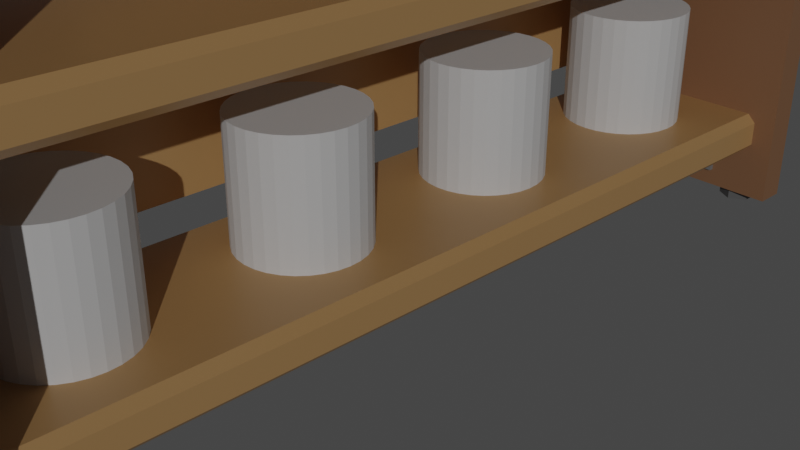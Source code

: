 # Source: shelf.blend  (saved by Blender 2.92.15; exported with 4.5.12 LTS)
import bpy
from mathutils import Matrix  # noqa: F401  (used for matrix-valued properties, if any)

bpy.ops.wm.read_factory_settings(use_empty=True)
scene = bpy.context.scene
scene.name = 'Scene'

# ---- collections
col_collection = bpy.data.collections.new('Collection'); scene.collection.children.link(col_collection)

# ---- materials (node trees are filled in below, after node groups)
mat_wood_shelfs = bpy.data.materials.new('wood_shelfs')
mat_wood_shelfs.alpha_threshold = 0.0
mat_wood_shelfs.use_transparent_shadow = False
mat_wood_shelfs.line_color = (0.0, 0.0, 0.0, 1.0)
mat_metal = bpy.data.materials.new('metal')
mat_metal.use_transparent_shadow = False
mat_screws = bpy.data.materials.new('screws')
mat_screws.use_transparent_shadow = False
mat_wood_sides = bpy.data.materials.new('wood_sides')
mat_wood_sides.use_transparent_shadow = False

# ---- material node trees
mat_wood_shelfs.use_nodes = True; mat_wood_shelfs.node_tree.nodes.clear()
_N = mat_wood_shelfs.node_tree.nodes; _L = mat_wood_shelfs.node_tree.links
n0 = _N.new('ShaderNodeOutputMaterial'); n0.name = 'Material Output'; n0.location = (300, 300)
n1 = _N.new('ShaderNodeBsdfPrincipled'); n1.name = 'Principled BSDF'; n1.location = (10, 300)
n1.distribution = 'GGX'
n1.subsurface_method = 'BURLEY'
n1.inputs[0].default_value = (0.587, 0.3373, 0.139, 1.0)
n1.inputs[2].default_value = 0.4
n1.inputs[3].default_value = 1.45
n1.inputs[27].default_value = (0.0, 0.0, 0.0, 1.0)
n1.inputs[28].default_value = 1.0
_L.new(n1.outputs[0], n0.inputs[0])
n0.is_active_output = True
mat_metal.use_nodes = True; mat_metal.node_tree.nodes.clear()
_N = mat_metal.node_tree.nodes; _L = mat_metal.node_tree.links
n0 = _N.new('ShaderNodeBsdfPrincipled'); n0.name = 'Principled BSDF'; n0.location = (10, 300)
n0.distribution = 'GGX'
n0.subsurface_method = 'BURLEY'
n0.inputs[0].default_value = (0.2429, 0.2429, 0.2429, 1.0)
n0.inputs[3].default_value = 1.45
n0.inputs[27].default_value = (0.0, 0.0, 0.0, 1.0)
n0.inputs[28].default_value = 1.0
n1 = _N.new('ShaderNodeOutputMaterial'); n1.name = 'Material Output'; n1.location = (300, 300)
_L.new(n0.outputs[0], n1.inputs[0])
n1.is_active_output = True
mat_screws.use_nodes = True; mat_screws.node_tree.nodes.clear()
_N = mat_screws.node_tree.nodes; _L = mat_screws.node_tree.links
n0 = _N.new('ShaderNodeBsdfPrincipled'); n0.name = 'Principled BSDF'; n0.location = (10, 300)
n0.distribution = 'GGX'
n0.subsurface_method = 'BURLEY'
n0.inputs[0].default_value = (0.1376, 0.1376, 0.1376, 1.0)
n0.inputs[3].default_value = 1.45
n0.inputs[27].default_value = (0.0, 0.0, 0.0, 1.0)
n0.inputs[28].default_value = 1.0
n1 = _N.new('ShaderNodeOutputMaterial'); n1.name = 'Material Output'; n1.location = (300, 300)
_L.new(n0.outputs[0], n1.inputs[0])
n1.is_active_output = True
mat_wood_sides.use_nodes = True; mat_wood_sides.node_tree.nodes.clear()
_N = mat_wood_sides.node_tree.nodes; _L = mat_wood_sides.node_tree.links
n0 = _N.new('ShaderNodeBsdfPrincipled'); n0.name = 'Principled BSDF'; n0.location = (10, 300)
n0.distribution = 'GGX'
n0.subsurface_method = 'BURLEY'
n0.inputs[0].default_value = (0.3224, 0.1641, 0.08496, 1.0)
n0.inputs[3].default_value = 1.45
n0.inputs[27].default_value = (0.0, 0.0, 0.0, 1.0)
n0.inputs[28].default_value = 1.0
n1 = _N.new('ShaderNodeOutputMaterial'); n1.name = 'Material Output'; n1.location = (300, 300)
_L.new(n0.outputs[0], n1.inputs[0])
n1.is_active_output = True

# ---- world
world_world = bpy.data.worlds.new('World'); scene.world = world_world
world_world.use_nodes = True; world_world.node_tree.nodes.clear()
_N = world_world.node_tree.nodes; _L = world_world.node_tree.links
n0 = _N.new('ShaderNodeOutputWorld'); n0.name = 'World Output'; n0.location = (300, 300)
n1 = _N.new('ShaderNodeBackground'); n1.name = 'Background'; n1.location = (10, 300)
n1.inputs[0].default_value = (0.05088, 0.05088, 0.05088, 1.0)
_L.new(n1.outputs[0], n0.inputs[0])
n0.is_active_output = True
world_world.color = (0.05088, 0.05088, 0.05088)
world_world.use_sun_shadow = False
world_world.sun_shadow_jitter_overblur = 0.0

# ---- cameras
cam_camera = bpy.data.cameras.new('Camera')
cam_camera.clip_end = 100.0
cam_camera.ortho_scale = 7.314

# ---- lights
light_sun = bpy.data.lights.new('Sun', 'SUN')
light_sun.transmission_factor = 0.0
light_sun.energy = 1.0
light_sun.shadow_soft_size = 0.125

# ---- meshes
me_cube = bpy.data.meshes.new('Cube')
me_cube.from_pydata([(1.0, 0.8177, 1.838), (1.0, 0.8177, -4.809), (-1.0, 0.8177, 1.838), (-1.0, 0.8177, -4.809), (1.099, 0.8177, 0.456), (1.099, 0.8177, -3.427), (-1.0, 0.8177, 0.456), (-1.0, 0.8177, -3.427), (0.5092, 0.9156, 1.369), (0.5092, 0.8523, 1.369), (0.6762, 0.9156, 0.0218), (0.6762, 0.8523, 0.0218), (0.6762, 0.9156, -2.672), (0.6762, 0.8523, -2.672), (0.5092, 0.9156, -4.018), (0.5092, 0.8523, -4.018), (0.3422, 0.9156, -2.672), (0.3422, 0.8523, -2.672), (0.3422, 0.9156, 0.0218), (0.3422, 0.8523, 0.0218), (-0.8763, 0.9156, 1.369), (-0.8763, 0.8523, 1.369), (-0.7093, 0.9156, 0.0218), (-0.7093, 0.8523, 0.0218), (-0.7093, 0.9156, -2.672), (-0.7093, 0.8523, -2.672), (-0.8763, 0.9156, -4.018), (-0.8763, 0.8523, -4.018), (-1.043, 0.9156, -2.672), (-1.043, 0.8523, -2.672), (-1.043, 0.9156, 0.0218), (-1.043, 0.8523, 0.0218), (-0.6172, 0.7141, -5.527), (-0.6172, 0.7141, -3.029), (-0.6172, 0.8159, -5.527), (-0.6172, 0.8159, -3.029), (0.6172, 0.7141, -5.527), (0.6172, 0.7141, -3.029), (0.6172, 0.8159, -5.527), (0.6172, 0.8159, -3.029), (-0.6172, 0.7965, -5.527), (-0.6172, 0.7965, -3.029), (0.6172, 0.7965, -5.527), (0.6172, 0.7965, -3.029), (0.6172, 0.8159, -10.16), (-0.6172, 0.8159, -10.16), (0.6172, 0.7965, -10.16), (-0.6172, 0.7965, -10.16), (-0.3384, 0.7814, -6.27), (-0.3384, 0.8216, -6.27), (0.3353, 0.8216, -6.257), (0.3353, 0.7814, -6.257), (0.467, 0.8216, -7.076), (0.467, 0.7814, -7.076), (0.452, 0.8216, -9.078), (0.452, 0.7814, -9.078), (0.311, 0.8216, -9.496), (0.311, 0.7814, -9.496), (0.2389, 0.8216, -7.753), (0.2389, 0.7814, -7.753), (-0.2455, 0.8216, -7.809), (-0.2455, 0.7814, -7.809), (-0.3217, 0.8216, -9.518), (-0.3217, 0.7814, -9.518), (-0.4616, 0.8216, -9.035), (-0.4616, 0.7814, -9.035), (-0.4719, 0.8216, -7.027), (-0.4719, 0.7814, -7.027), (-1.0, 0.0, -4.809), (1.0, 0.0, 1.838), (-1.0, 0.0, 1.838), (1.0, 0.0, -4.809), (1.099, 0.0, -3.427), (1.099, 0.0, 0.456), (-1.0, 0.0, -3.427), (-1.0, 0.0, 0.456)], [], [(75, 70, 2, 6), (6, 2, 0, 4), (3, 7, 5, 1), (7, 6, 4, 5), (68, 74, 7, 3), (74, 75, 6, 7), (8, 9, 11, 10), (10, 11, 13, 12), (12, 13, 15, 14), (14, 15, 17, 16), (11, 9, 19, 17, 15, 13), (16, 17, 19, 18), (18, 19, 9, 8), (8, 10, 12, 14, 16, 18), (20, 21, 23, 22), (22, 23, 25, 24), (24, 25, 27, 26), (26, 27, 29, 28), (23, 21, 31, 29, 27, 25), (28, 29, 31, 30), (30, 31, 21, 20), (20, 22, 24, 26, 28, 30), (40, 41, 35, 34), (34, 35, 39, 38), (42, 43, 37, 36), (36, 37, 33, 32), (40, 42, 36, 32), (43, 41, 33, 37), (39, 35, 41, 43), (42, 40, 47, 46), (38, 39, 43, 42), (32, 33, 41, 40), (45, 44, 46, 47), (34, 38, 44, 45), (38, 42, 46, 44), (40, 34, 45, 47), (61, 48, 67, 65, 63), (50, 51, 53, 52), (62, 63, 65, 64), (52, 53, 55, 54), (66, 67, 48, 49), (60, 61, 63, 62), (54, 55, 57, 56), (53, 51, 59, 57, 55), (49, 48, 61, 60), (56, 57, 59, 58), (49, 60, 62, 64, 66), (64, 65, 67, 66), (58, 59, 51, 50), (50, 52, 54, 56, 58), (5, 4, 73, 72), (1, 5, 72, 71), (4, 0, 69, 73), (3, 1, 71, 68), (0, 2, 70, 69)])
me_cube.polygons.foreach_set('material_index', [0, 0, 0, 0, 0, 0, 1, 1, 1, 1, 1, 1, 1, 1, 1, 1, 1, 1, 1, 1, 1, 1, 1, 1, 1, 1, 1, 1, 1, 1, 1, 1, 1, 1, 1, 1, 2, 2, 2, 2, 2, 2, 2, 2, 2, 2, 2, 2, 2, 2, 0, 0, 0, 0, 0])
_uv = me_cube.uv_layers.new(name='UVMap')
_uv.uv.foreach_set('vector', [0.5417, 0.125, 0.625, 0.125, 0.625, 0.25, 0.5417, 0.25, 0.5417, 0.25, 0.625, 0.25, 0.625, 0.5, 0.5417, 0.5, 0.375, 0.25, 0.4583, 0.25, 0.4583, 0.5, 0.375, 0.5, 0.4583, 0.25, 0.5417, 0.25, 0.5417, 0.5, 0.4583, 0.5, 0.375, 0.125, 0.4583, 0.125, 0.4583, 0.25, 0.375, 0.25, 0.4583, 0.125, 0.5417, 0.125, 0.5417, 0.25, 0.4583, 0.25, 1.0, 0.5, 1.0, 1.0, 0.8333, 1.0, 0.8333, 0.5, 0.8333, 0.5, 0.8333, 1.0, 0.6667, 1.0, 0.6667, 0.5, 0.6667, 0.5, 0.6667, 1.0, 0.5, 1.0, 0.5, 0.5, 0.5, 0.5, 0.5, 1.0, 0.3333, 1.0, 0.3333, 0.5, 0.4578, 0.37, 0.25, 0.49, 0.04215, 0.37, 0.04215, 0.13, 0.25, 0.01, 0.4578, 0.13, 0.3333, 0.5, 0.3333, 1.0, 0.1667, 1.0, 0.1667, 0.5, 0.1667, 0.5, 0.1667, 1.0, -8.941e-08, 1.0, -8.941e-08, 0.5, 0.75, 0.49, 0.9578, 0.37, 0.9578, 0.13, 0.75, 0.01, 0.5422, 0.13, 0.5422, 0.37, 1.0, 0.5, 1.0, 1.0, 0.8333, 1.0, 0.8333, 0.5, 0.8333, 0.5, 0.8333, 1.0, 0.6667, 1.0, 0.6667, 0.5, 0.6667, 0.5, 0.6667, 1.0, 0.5, 1.0, 0.5, 0.5, 0.5, 0.5, 0.5, 1.0, 0.3333, 1.0, 0.3333, 0.5, 0.4578, 0.37, 0.25, 0.49, 0.04215, 0.37, 0.04215, 0.13, 0.25, 0.01, 0.4578, 0.13, 0.3333, 0.5, 0.3333, 1.0, 0.1667, 1.0, 0.1667, 0.5, 0.1667, 0.5, 0.1667, 1.0, -8.941e-08, 1.0, -8.941e-08, 0.5, 0.75, 0.49, 0.9578, 0.37, 0.9578, 0.13, 0.75, 0.01, 0.5422, 0.13, 0.5422, 0.37, 0.375, 0.2023, 0.625, 0.2023, 0.625, 0.25, 0.375, 0.25, 0.375, 0.25, 0.625, 0.25, 0.625, 0.5, 0.375, 0.5, 0.375, 0.5477, 0.625, 0.5477, 0.625, 0.75, 0.375, 0.75, 0.375, 0.75, 0.625, 0.75, 0.625, 1.0, 0.375, 1.0, 0.125, 0.5477, 0.375, 0.5477, 0.375, 0.75, 0.125, 0.75, 0.625, 0.5477, 0.875, 0.5477, 0.875, 0.75, 0.625, 0.75, 0.625, 0.5, 0.875, 0.5, 0.875, 0.5477, 0.625, 0.5477, 0.375, 0.5477, 0.125, 0.5477, 0.125, 0.5477, 0.375, 0.5477, 0.375, 0.5, 0.625, 0.5, 0.625, 0.5477, 0.375, 0.5477, 0.375, 0.0, 0.625, 0.0, 0.625, 0.2023, 0.375, 0.2023, 0.125, 0.5, 0.375, 0.5, 0.375, 0.5477, 0.125, 0.5477, 0.375, 0.25, 0.375, 0.5, 0.375, 0.5, 0.375, 0.25, 0.375, 0.5, 0.375, 0.5477, 0.375, 0.5477, 0.375, 0.5, 0.375, 0.2023, 0.375, 0.25, 0.375, 0.25, 0.375, 0.2023, 0.4783, 0.3242, 0.25, 0.49, 0.02175, 0.3242, 0.1089, 0.05584, 0.3911, 0.05584, 1.0, 0.5, 1.0, 1.0, 0.8, 1.0, 0.8, 0.5, 0.6, 0.5, 0.6, 1.0, 0.4, 1.0, 0.4, 0.5, 0.8, 0.5, 0.8, 1.0, 0.6, 1.0, 0.6, 0.5, 0.2, 0.5, 0.2, 1.0, 2.98e-08, 1.0, 2.98e-08, 0.5, 0.8, 0.5, 0.8, 1.0, 0.6, 1.0, 0.6, 0.5, 0.6, 0.5, 0.6, 1.0, 0.4, 1.0, 0.4, 0.5, 0.4783, 0.3242, 0.25, 0.49, 0.02175, 0.3242, 0.1089, 0.05584, 0.3911, 0.05584, 1.0, 0.5, 1.0, 1.0, 0.8, 1.0, 0.8, 0.5, 0.4, 0.5, 0.4, 1.0, 0.2, 1.0, 0.2, 0.5, 0.75, 0.49, 0.9783, 0.3242, 0.8911, 0.05584, 0.6089, 0.05584, 0.5217, 0.3242, 0.4, 0.5, 0.4, 1.0, 0.2, 1.0, 0.2, 0.5, 0.2, 0.5, 0.2, 1.0, 2.98e-08, 1.0, 2.98e-08, 0.5, 0.75, 0.49, 0.9783, 0.3242, 0.8911, 0.05584, 0.6089, 0.05584, 0.5217, 0.3242, 0.4583, 0.5, 0.5417, 0.5, 0.5417, 0.625, 0.4583, 0.625, 0.375, 0.5, 0.4583, 0.5, 0.4583, 0.625, 0.375, 0.625, 0.5417, 0.5, 0.625, 0.5, 0.625, 0.625, 0.5417, 0.625, 0.125, 0.5, 0.375, 0.5, 0.375, 0.625, 0.125, 0.625, 0.625, 0.5, 0.875, 0.5, 0.875, 0.625, 0.625, 0.625])
me_cube.materials.append(mat_wood_shelfs)
me_cube.materials.append(mat_metal)
me_cube.materials.append(mat_screws)
me_cube.use_remesh_preserve_volume = False
me_cube.use_remesh_preserve_attributes = False
me_cube.use_mirror_vertex_groups = False
me_cube.update()
me_cylinder = bpy.data.meshes.new('Cylinder')
me_cylinder.from_pydata([(0.0, 1.0, -1.0), (0.0, 1.0, 1.0), (0.1951, 0.9808, -1.0), (0.1951, 0.9808, 1.0), (0.3827, 0.9239, -1.0), (0.3827, 0.9239, 1.0), (0.5556, 0.8315, -1.0), (0.5556, 0.8315, 1.0), (0.7071, 0.7071, -1.0), (0.7071, 0.7071, 1.0), (0.8315, 0.5556, -1.0), (0.8315, 0.5556, 1.0), (0.9239, 0.3827, -1.0), (0.9239, 0.3827, 1.0), (0.9808, 0.1951, -1.0), (0.9808, 0.1951, 1.0), (1.0, 7.55e-08, -1.0), (1.0, 7.55e-08, 1.0), (0.9808, -0.1951, -1.0), (0.9808, -0.1951, 1.0), (0.9239, -0.3827, -1.0), (0.9239, -0.3827, 1.0), (0.8315, -0.5556, -1.0), (0.8315, -0.5556, 1.0), (0.7071, -0.7071, -1.0), (0.7071, -0.7071, 1.0), (0.5556, -0.8315, -1.0), (0.5556, -0.8315, 1.0), (0.3827, -0.9239, -1.0), (0.3827, -0.9239, 1.0), (0.1951, -0.9808, -1.0), (0.1951, -0.9808, 1.0), (-3.258e-07, -1.0, -1.0), (-3.258e-07, -1.0, 1.0), (-0.1951, -0.9808, -1.0), (-0.1951, -0.9808, 1.0), (-0.3827, -0.9239, -1.0), (-0.3827, -0.9239, 1.0), (-0.5556, -0.8315, -1.0), (-0.5556, -0.8315, 1.0), (-0.7071, -0.7071, -1.0), (-0.7071, -0.7071, 1.0), (-0.8315, -0.5556, -1.0), (-0.8315, -0.5556, 1.0), (-0.9239, -0.3827, -1.0), (-0.9239, -0.3827, 1.0), (-0.9808, -0.1951, -1.0), (-0.9808, -0.1951, 1.0), (-1.0, 9.656e-07, -1.0), (-1.0, 9.656e-07, 1.0), (-0.9808, 0.1951, -1.0), (-0.9808, 0.1951, 1.0), (-0.9239, 0.3827, -1.0), (-0.9239, 0.3827, 1.0), (-0.8315, 0.5556, -1.0), (-0.8315, 0.5556, 1.0), (-0.7071, 0.7071, -1.0), (-0.7071, 0.7071, 1.0), (-0.5556, 0.8315, -1.0), (-0.5556, 0.8315, 1.0), (-0.3827, 0.9239, -1.0), (-0.3827, 0.9239, 1.0), (-0.1951, 0.9808, -1.0), (-0.1951, 0.9808, 1.0)], [], [(0, 1, 3, 2), (2, 3, 5, 4), (4, 5, 7, 6), (6, 7, 9, 8), (8, 9, 11, 10), (10, 11, 13, 12), (12, 13, 15, 14), (14, 15, 17, 16), (16, 17, 19, 18), (18, 19, 21, 20), (20, 21, 23, 22), (22, 23, 25, 24), (24, 25, 27, 26), (26, 27, 29, 28), (28, 29, 31, 30), (30, 31, 33, 32), (32, 33, 35, 34), (34, 35, 37, 36), (36, 37, 39, 38), (38, 39, 41, 40), (40, 41, 43, 42), (42, 43, 45, 44), (44, 45, 47, 46), (46, 47, 49, 48), (48, 49, 51, 50), (50, 51, 53, 52), (52, 53, 55, 54), (54, 55, 57, 56), (56, 57, 59, 58), (58, 59, 61, 60), (3, 1, 63, 61, 59, 57, 55, 53, 51, 49, 47, 45, 43, 41, 39, 37, 35, 33, 31, 29, 27, 25, 23, 21, 19, 17, 15, 13, 11, 9, 7, 5), (60, 61, 63, 62), (62, 63, 1, 0), (0, 2, 4, 6, 8, 10, 12, 14, 16, 18, 20, 22, 24, 26, 28, 30, 32, 34, 36, 38, 40, 42, 44, 46, 48, 50, 52, 54, 56, 58, 60, 62)])
_uv = me_cylinder.uv_layers.new(name='UVMap')
_uv.uv.foreach_set('vector', [1.0, 0.5, 1.0, 1.0, 0.9688, 1.0, 0.9688, 0.5, 0.9688, 0.5, 0.9688, 1.0, 0.9375, 1.0, 0.9375, 0.5, 0.9375, 0.5, 0.9375, 1.0, 0.9062, 1.0, 0.9062, 0.5, 0.9062, 0.5, 0.9062, 1.0, 0.875, 1.0, 0.875, 0.5, 0.875, 0.5, 0.875, 1.0, 0.8438, 1.0, 0.8438, 0.5, 0.8438, 0.5, 0.8438, 1.0, 0.8125, 1.0, 0.8125, 0.5, 0.8125, 0.5, 0.8125, 1.0, 0.7812, 1.0, 0.7812, 0.5, 0.7812, 0.5, 0.7812, 1.0, 0.75, 1.0, 0.75, 0.5, 0.75, 0.5, 0.75, 1.0, 0.7188, 1.0, 0.7188, 0.5, 0.7188, 0.5, 0.7188, 1.0, 0.6875, 1.0, 0.6875, 0.5, 0.6875, 0.5, 0.6875, 1.0, 0.6562, 1.0, 0.6562, 0.5, 0.6562, 0.5, 0.6562, 1.0, 0.625, 1.0, 0.625, 0.5, 0.625, 0.5, 0.625, 1.0, 0.5938, 1.0, 0.5938, 0.5, 0.5938, 0.5, 0.5938, 1.0, 0.5625, 1.0, 0.5625, 0.5, 0.5625, 0.5, 0.5625, 1.0, 0.5312, 1.0, 0.5312, 0.5, 0.5312, 0.5, 0.5312, 1.0, 0.5, 1.0, 0.5, 0.5, 0.5, 0.5, 0.5, 1.0, 0.4688, 1.0, 0.4688, 0.5, 0.4688, 0.5, 0.4688, 1.0, 0.4375, 1.0, 0.4375, 0.5, 0.4375, 0.5, 0.4375, 1.0, 0.4062, 1.0, 0.4062, 0.5, 0.4062, 0.5, 0.4062, 1.0, 0.375, 1.0, 0.375, 0.5, 0.375, 0.5, 0.375, 1.0, 0.3438, 1.0, 0.3438, 0.5, 0.3438, 0.5, 0.3438, 1.0, 0.3125, 1.0, 0.3125, 0.5, 0.3125, 0.5, 0.3125, 1.0, 0.2812, 1.0, 0.2812, 0.5, 0.2812, 0.5, 0.2812, 1.0, 0.25, 1.0, 0.25, 0.5, 0.25, 0.5, 0.25, 1.0, 0.2188, 1.0, 0.2188, 0.5, 0.2188, 0.5, 0.2188, 1.0, 0.1875, 1.0, 0.1875, 0.5, 0.1875, 0.5, 0.1875, 1.0, 0.1562, 1.0, 0.1562, 0.5, 0.1562, 0.5, 0.1562, 1.0, 0.125, 1.0, 0.125, 0.5, 0.125, 0.5, 0.125, 1.0, 0.09375, 1.0, 0.09375, 0.5, 0.09375, 0.5, 0.09375, 1.0, 0.0625, 1.0, 0.0625, 0.5, 0.2968, 0.4854, 0.25, 0.49, 0.2032, 0.4854, 0.1582, 0.4717, 0.1167, 0.4496, 0.08029, 0.4197, 0.05045, 0.3833, 0.02827, 0.3418, 0.01461, 0.2968, 0.01, 0.25, 0.01461, 0.2032, 0.02827, 0.1582, 0.05045, 0.1167, 0.08029, 0.08029, 0.1167, 0.05045, 0.1582, 0.02827, 0.2032, 0.01461, 0.25, 0.01, 0.2968, 0.01461, 0.3418, 0.02827, 0.3833, 0.05045, 0.4197, 0.08029, 0.4496, 0.1167, 0.4717, 0.1582, 0.4854, 0.2032, 0.49, 0.25, 0.4854, 0.2968, 0.4717, 0.3418, 0.4496, 0.3833, 0.4197, 0.4197, 0.3833, 0.4496, 0.3418, 0.4717, 0.0625, 0.5, 0.0625, 1.0, 0.03125, 1.0, 0.03125, 0.5, 0.03125, 0.5, 0.03125, 1.0, 0.0, 1.0, 0.0, 0.5, 0.75, 0.49, 0.7968, 0.4854, 0.8418, 0.4717, 0.8833, 0.4496, 0.9197, 0.4197, 0.9496, 0.3833, 0.9717, 0.3418, 0.9854, 0.2968, 0.99, 0.25, 0.9854, 0.2032, 0.9717, 0.1582, 0.9496, 0.1167, 0.9197, 0.08029, 0.8833, 0.05045, 0.8418, 0.02827, 0.7968, 0.01461, 0.75, 0.01, 0.7032, 0.01461, 0.6582, 0.02827, 0.6167, 0.05045, 0.5803, 0.08029, 0.5504, 0.1167, 0.5283, 0.1582, 0.5146, 0.2032, 0.51, 0.25, 0.5146, 0.2968, 0.5283, 0.3418, 0.5504, 0.3833, 0.5803, 0.4197, 0.6167, 0.4496, 0.6582, 0.4717, 0.7032, 0.4854])
me_cylinder.use_remesh_fix_poles = True
me_cylinder.use_remesh_preserve_attributes = False
me_cylinder.use_mirror_vertex_groups = False
me_cylinder.update()
me_cube_002 = bpy.data.meshes.new('Cube.002')
me_cube_002.from_pydata([(-1.0, 16.5, -0.1992), (-1.0, 16.5, 2.192), (-1.0, 18.5, -0.1992), (-1.0, 18.5, 2.192), (1.0, 16.5, -0.1992), (1.0, 16.5, 2.192), (0.7076, 18.5, -0.1992), (1.0, 17.66, -0.1992), (1.0, 17.66, 2.192), (0.7076, 18.5, 2.192), (-0.7081, 18.2, -0.1359), (-0.7081, 18.2, -0.2299), (0.6251, 18.2, -0.2299), (0.6251, 18.2, -0.1359), (0.7652, 17.83, -0.2299), (0.7652, 17.83, -0.1359), (0.7652, 17.1, -0.2299), (0.7652, 17.1, -0.1359), (0.6251, 16.73, -0.2299), (0.6251, 16.73, -0.1359), (0.4851, 17.1, -0.2299), (0.4851, 17.1, -0.1359), (0.4851, 17.83, -0.2299), (0.4851, 17.83, -0.1359), (-0.5681, 17.83, -0.2299), (-0.5681, 17.83, -0.1359), (-0.5681, 17.1, -0.2299), (-0.5681, 17.1, -0.1359), (-0.7081, 16.73, -0.2299), (-0.7081, 16.73, -0.1359), (-0.8482, 17.1, -0.2299), (-0.8482, 17.1, -0.1359), (-0.8482, 17.83, -0.2299), (-0.8482, 17.83, -0.1359)], [], [(0, 1, 3, 2), (7, 8, 5, 4), (8, 9, 3, 1, 5), (4, 5, 1, 0), (2, 3, 9, 6), (8, 7, 6, 9), (2, 6, 7, 4, 0), (25, 10, 33, 31, 29, 27), (12, 13, 15, 14), (28, 29, 31, 30), (14, 15, 17, 16), (11, 24, 26, 28, 30, 32), (26, 27, 29, 28), (16, 17, 19, 18), (32, 33, 10, 11), (24, 25, 27, 26), (18, 19, 21, 20), (15, 13, 23, 21, 19, 17), (11, 10, 25, 24), (20, 21, 23, 22), (30, 31, 33, 32), (22, 23, 13, 12), (12, 14, 16, 18, 20, 22)])
me_cube_002.polygons.foreach_set('material_index', [0, 0, 0, 0, 0, 0, 0, 1, 1, 1, 1, 1, 1, 1, 1, 1, 1, 1, 1, 1, 1, 1, 1])
_uv = me_cube_002.uv_layers.new(name='UVMap')
_uv.uv.foreach_set('vector', [0.375, 0.0, 0.625, 0.0, 0.625, 0.25, 0.375, 0.25, 0.375, 0.6039, 0.625, 0.6039, 0.625, 0.75, 0.375, 0.75, 0.625, 0.6039, 0.7289, 0.5, 0.875, 0.5, 0.875, 0.75, 0.625, 0.75, 0.375, 0.75, 0.625, 0.75, 0.625, 1.0, 0.375, 1.0, 0.375, 0.25, 0.625, 0.25, 0.625, 0.3961, 0.375, 0.3961, 0.625, 0.6039, 0.375, 0.6039, 0.375, 0.3961, 0.625, 0.3961, 0.125, 0.5, 0.2711, 0.5, 0.375, 0.6039, 0.375, 0.75, 0.125, 0.75, 0.4578, 0.37, 0.25, 0.49, 0.04215, 0.37, 0.04215, 0.13, 0.25, 0.01, 0.4578, 0.13, 1.0, 0.5, 1.0, 1.0, 0.8333, 1.0, 0.8333, 0.5, 0.5, 0.5, 0.5, 1.0, 0.3333, 1.0, 0.3333, 0.5, 0.8333, 0.5, 0.8333, 1.0, 0.6667, 1.0, 0.6667, 0.5, 0.75, 0.49, 0.9578, 0.37, 0.9578, 0.13, 0.75, 0.01, 0.5422, 0.13, 0.5422, 0.37, 0.6667, 0.5, 0.6667, 1.0, 0.5, 1.0, 0.5, 0.5, 0.6667, 0.5, 0.6667, 1.0, 0.5, 1.0, 0.5, 0.5, 0.1667, 0.5, 0.1667, 1.0, -8.941e-08, 1.0, -8.941e-08, 0.5, 0.8333, 0.5, 0.8333, 1.0, 0.6667, 1.0, 0.6667, 0.5, 0.5, 0.5, 0.5, 1.0, 0.3333, 1.0, 0.3333, 0.5, 0.4578, 0.37, 0.25, 0.49, 0.04215, 0.37, 0.04215, 0.13, 0.25, 0.01, 0.4578, 0.13, 1.0, 0.5, 1.0, 1.0, 0.8333, 1.0, 0.8333, 0.5, 0.3333, 0.5, 0.3333, 1.0, 0.1667, 1.0, 0.1667, 0.5, 0.3333, 0.5, 0.3333, 1.0, 0.1667, 1.0, 0.1667, 0.5, 0.1667, 0.5, 0.1667, 1.0, -8.941e-08, 1.0, -8.941e-08, 0.5, 0.75, 0.49, 0.9578, 0.37, 0.9578, 0.13, 0.75, 0.01, 0.5422, 0.13, 0.5422, 0.37])
me_cube_002.materials.append(mat_wood_sides)
me_cube_002.materials.append(mat_screws)
me_cube_002.use_remesh_fix_poles = True
me_cube_002.use_remesh_preserve_attributes = False
me_cube_002.use_mirror_vertex_groups = False
me_cube_002.update()
me_cube_004 = bpy.data.meshes.new('Cube.004')
me_cube_004.from_pydata([(-1.0, -1.0, -1.0), (-1.0, -1.0, 1.956), (-1.0, 1.0, -1.0), (-1.0, 1.0, 1.956), (2.23, -1.0, -1.0), (2.23, -1.0, 1.956), (2.23, 1.0, -1.0), (2.23, 1.0, 1.956), (-1.0, 0.4648, -1.0), (-1.0, -0.4648, -1.0), (-1.0, -0.4648, 1.956), (-1.0, 0.4648, 1.956), (2.879, -0.4648, -1.0), (2.879, 0.4648, -1.0), (2.879, 0.4648, 1.956), (2.879, -0.4648, 1.956), (-1.0, -1.0, -0.1393), (-1.0, -1.0, 1.096), (-1.0, 1.0, 1.096), (-1.0, 1.0, -0.1393), (2.23, 1.0, 1.096), (2.23, 1.0, -0.1393), (2.23, -1.0, 1.096), (2.23, -1.0, -0.1393), (2.879, 0.4648, 1.096), (2.879, 0.4648, -0.1393), (2.879, -0.4648, 1.096), (2.879, -0.4648, -0.1393), (-1.0, -0.4648, 1.096), (-1.0, -0.4648, -0.1393), (-1.0, 0.4648, 1.096), (-1.0, 0.4648, -0.1393), (-0.9328, -0.9779, -0.1393), (-0.9328, -0.9779, 1.096), (-0.9328, 0.9779, 1.096), (-0.9328, 0.9779, -0.1393), (2.175, 0.9779, 1.096), (2.175, 0.9779, -0.1393), (2.175, -0.9779, 1.096), (2.175, -0.9779, -0.1393), (2.8, 0.4633, 1.096), (2.8, 0.4633, -0.1393), (2.8, -0.4633, 1.096), (2.8, -0.4633, -0.1393), (-0.9328, -0.4472, 1.096), (-0.9328, -0.4472, -0.1393), (-0.9328, 0.4472, 1.096), (-0.9328, 0.4472, -0.1393)], [], [(30, 11, 3, 18), (18, 3, 7, 20), (26, 15, 5, 22), (22, 5, 1, 17), (9, 12, 4, 0), (15, 10, 1, 5), (7, 3, 11, 14), (14, 11, 10, 15), (2, 6, 13, 8), (8, 13, 12, 9), (20, 7, 14, 24), (24, 14, 15, 26), (17, 1, 10, 28), (28, 10, 11, 30), (9, 29, 31, 8), (30, 18, 34, 46), (0, 16, 29, 9), (31, 29, 45, 47), (13, 25, 27, 12), (20, 24, 40, 36), (6, 21, 25, 13), (19, 31, 47, 35), (4, 23, 16, 0), (25, 21, 37, 41), (12, 27, 23, 4), (18, 20, 36, 34), (2, 19, 21, 6), (24, 26, 42, 40), (8, 31, 19, 2), (21, 19, 35, 37), (45, 44, 46, 47), (32, 33, 44, 45), (41, 40, 42, 43), (37, 36, 40, 41), (39, 38, 33, 32), (43, 42, 38, 39), (35, 34, 36, 37), (47, 46, 34, 35), (16, 23, 39, 32), (28, 30, 46, 44), (22, 17, 33, 38), (29, 16, 32, 45), (23, 27, 43, 39), (17, 28, 44, 33), (26, 22, 38, 42), (27, 25, 41, 43)])
me_cube_004.polygons.foreach_set('material_index', [0, 0, 0, 0, 0, 0, 0, 0, 0, 0, 0, 0, 0, 0, 0, 0, 0, 0, 0, 0, 0, 0, 0, 0, 0, 0, 0, 0, 0, 0, 1, 1, 1, 1, 1, 1, 1, 1, 0, 0, 0, 0, 0, 0, 0, 0])
_uv = me_cube_004.uv_layers.new(name='UVMap')
_uv.uv.foreach_set('vector', [0.5417, 0.1667, 0.625, 0.1667, 0.625, 0.25, 0.5417, 0.25, 0.5417, 0.25, 0.625, 0.25, 0.625, 0.5, 0.5417, 0.5, 0.5417, 0.6667, 0.625, 0.6667, 0.625, 0.75, 0.5417, 0.75, 0.5417, 0.75, 0.625, 0.75, 0.625, 1.0, 0.5417, 1.0, 0.125, 0.6667, 0.375, 0.6667, 0.375, 0.75, 0.125, 0.75, 0.625, 0.6667, 0.875, 0.6667, 0.875, 0.75, 0.625, 0.75, 0.625, 0.5, 0.875, 0.5, 0.875, 0.5833, 0.625, 0.5833, 0.625, 0.5833, 0.875, 0.5833, 0.875, 0.6667, 0.625, 0.6667, 0.125, 0.5, 0.375, 0.5, 0.375, 0.5833, 0.125, 0.5833, 0.125, 0.5833, 0.375, 0.5833, 0.375, 0.6667, 0.125, 0.6667, 0.5417, 0.5, 0.625, 0.5, 0.625, 0.5833, 0.5417, 0.5833, 0.5417, 0.5833, 0.625, 0.5833, 0.625, 0.6667, 0.5417, 0.6667, 0.5417, 0.0, 0.625, 0.0, 0.625, 0.08333, 0.5417, 0.08333, 0.5417, 0.08333, 0.625, 0.08333, 0.625, 0.1667, 0.5417, 0.1667, 0.375, 0.08333, 0.4583, 0.08333, 0.4583, 0.1667, 0.375, 0.1667, 0.5417, 0.1667, 0.5417, 0.25, 0.5417, 0.25, 0.5417, 0.1667, 0.375, 0.0, 0.4583, 0.0, 0.4583, 0.08333, 0.375, 0.08333, 0.4583, 0.1667, 0.4583, 0.08333, 0.4583, 0.08333, 0.4583, 0.1667, 0.375, 0.5833, 0.4583, 0.5833, 0.4583, 0.6667, 0.375, 0.6667, 0.5417, 0.5, 0.5417, 0.5833, 0.5417, 0.5833, 0.5417, 0.5, 0.375, 0.5, 0.4583, 0.5, 0.4583, 0.5833, 0.375, 0.5833, 0.4583, 0.25, 0.4583, 0.1667, 0.4583, 0.1667, 0.4583, 0.25, 0.375, 0.75, 0.4583, 0.75, 0.4583, 1.0, 0.375, 1.0, 0.4583, 0.5833, 0.4583, 0.5, 0.4583, 0.5, 0.4583, 0.5833, 0.375, 0.6667, 0.4583, 0.6667, 0.4583, 0.75, 0.375, 0.75, 0.5417, 0.25, 0.5417, 0.5, 0.5417, 0.5, 0.5417, 0.25, 0.375, 0.25, 0.4583, 0.25, 0.4583, 0.5, 0.375, 0.5, 0.5417, 0.5833, 0.5417, 0.6667, 0.5417, 0.6667, 0.5417, 0.5833, 0.375, 0.1667, 0.4583, 0.1667, 0.4583, 0.25, 0.375, 0.25, 0.4583, 0.5, 0.4583, 0.25, 0.4583, 0.25, 0.4583, 0.5, 0.4583, 0.08333, 0.5417, 0.08333, 0.5417, 0.1667, 0.4583, 0.1667, 0.4583, 0.0, 0.5417, 0.0, 0.5417, 0.08333, 0.4583, 0.08333, 0.4583, 0.5833, 0.5417, 0.5833, 0.5417, 0.6667, 0.4583, 0.6667, 0.4583, 0.5, 0.5417, 0.5, 0.5417, 0.5833, 0.4583, 0.5833, 0.4583, 0.75, 0.5417, 0.75, 0.5417, 1.0, 0.4583, 1.0, 0.4583, 0.6667, 0.5417, 0.6667, 0.5417, 0.75, 0.4583, 0.75, 0.4583, 0.25, 0.5417, 0.25, 0.5417, 0.5, 0.4583, 0.5, 0.4583, 0.1667, 0.5417, 0.1667, 0.5417, 0.25, 0.4583, 0.25, 0.4583, 1.0, 0.4583, 0.75, 0.4583, 0.75, 0.4583, 1.0, 0.5417, 0.08333, 0.5417, 0.1667, 0.5417, 0.1667, 0.5417, 0.08333, 0.5417, 0.75, 0.5417, 1.0, 0.5417, 1.0, 0.5417, 0.75, 0.4583, 0.08333, 0.4583, 0.0, 0.4583, 0.0, 0.4583, 0.08333, 0.4583, 0.75, 0.4583, 0.6667, 0.4583, 0.6667, 0.4583, 0.75, 0.5417, 0.0, 0.5417, 0.08333, 0.5417, 0.08333, 0.5417, 0.0, 0.5417, 0.6667, 0.5417, 0.75, 0.5417, 0.75, 0.5417, 0.6667, 0.4583, 0.6667, 0.4583, 0.5833, 0.4583, 0.5833, 0.4583, 0.6667])
me_cube_004.materials.append(mat_wood_shelfs)
me_cube_004.materials.append(mat_wood_sides)
me_cube_004.use_remesh_fix_poles = True
me_cube_004.use_remesh_preserve_attributes = False
me_cube_004.use_mirror_vertex_groups = False
me_cube_004.update()
me_cube_006 = bpy.data.meshes.new('Cube.006')
me_cube_006.from_pydata([(-1.0, -1.0, -1.0), (-1.0, -1.0, 1.0), (-1.0, 1.0, -1.0), (-1.0, 1.0, 1.0), (1.0, -1.0, -1.0), (1.0, -1.0, 1.0), (1.0, 1.0, -1.0), (1.0, 1.0, 1.0)], [], [(0, 1, 3, 2), (2, 3, 7, 6), (6, 7, 5, 4), (4, 5, 1, 0), (2, 6, 4, 0), (7, 3, 1, 5)])
_uv = me_cube_006.uv_layers.new(name='UVMap')
_uv.uv.foreach_set('vector', [0.375, 0.0, 0.625, 0.0, 0.625, 0.25, 0.375, 0.25, 0.375, 0.25, 0.625, 0.25, 0.625, 0.5, 0.375, 0.5, 0.375, 0.5, 0.625, 0.5, 0.625, 0.75, 0.375, 0.75, 0.375, 0.75, 0.625, 0.75, 0.625, 1.0, 0.375, 1.0, 0.125, 0.5, 0.375, 0.5, 0.375, 0.75, 0.125, 0.75, 0.625, 0.5, 0.875, 0.5, 0.875, 0.75, 0.625, 0.75])
me_cube_006.materials.append(mat_wood_shelfs)
me_cube_006.use_remesh_fix_poles = True
me_cube_006.use_remesh_preserve_attributes = False
me_cube_006.use_mirror_vertex_groups = False
me_cube_006.update()

# ---- objects
ob_cube = bpy.data.objects.new('Cube', me_cube)
ob_camera = bpy.data.objects.new('Camera', cam_camera)
ob_cylinder = bpy.data.objects.new('Cylinder', me_cylinder)
ob_cube_002 = bpy.data.objects.new('Cube.002', me_cube_002)
ob_cube_001 = bpy.data.objects.new('Cube.001', me_cube_004)
ob_cube_003 = bpy.data.objects.new('Cube.003', me_cube_006)
ob_sun = bpy.data.objects.new('Sun', light_sun)

# ---- transforms, parenting, visibility, modifiers, constraints
ob_cube.location = (0.0, 0.0, 0.0)
ob_cube.scale = (1.0, 6.1, 0.07161)
ob_cube.lock_rotations_4d = False
ob_cube.empty_display_type = 'ARROWS'
ob_cube.lineart.crease_threshold = 0.0
_m = ob_cube.modifiers.new('Mirror', 'MIRROR')
_m.use_axis = (False, True, False)
_m.use_clip = True
_m = ob_cube.modifiers.new('Array', 'ARRAY')
_m.count = 4
_m.relative_offset_displace = (0.0, 0.0, 3.0)
ob_camera.location = (7.359, -6.926, 4.958)
ob_camera.rotation_euler = (1.109, 0.0, 0.8149)
ob_camera.lock_rotations_4d = False
ob_camera.empty_display_type = 'ARROWS'
ob_camera.color = (0.0, 0.0, 0.0, 0.0)
ob_camera.display_type = 'WIRE'
ob_camera.lineart.crease_threshold = 0.0
ob_cylinder.location = (-0.08147, -3.65, 0.7922)
ob_cylinder.scale = (0.6878, 0.6878, 0.6878)
ob_cylinder.lineart.crease_threshold = 0.0
_m = ob_cylinder.modifiers.new('Array', 'ARRAY')
_m.count = 4
_m.relative_offset_displace = (0.0, 1.8, 0.0)
ob_cube_002.location = (0.0, 0.0, 2.384e-07)
ob_cube_002.scale = (1.361, 0.2979, 4.679)
ob_cube_002.lineart.crease_threshold = 0.0
_m = ob_cube_002.modifiers.new('Mirror', 'MIRROR')
_m.use_axis = (False, True, False)
ob_cube_001.location = (-0.6233, 0.0, 10.15)
ob_cube_001.scale = (1.0, 5.85, 0.2099)
ob_cube_001.lineart.crease_threshold = 0.0
ob_cube_003.location = (-1.102, 0.0, 1.14)
ob_cube_003.scale = (0.1184, 5.095, 0.6311)
ob_cube_003.lineart.crease_threshold = 0.0
_m = ob_cube_003.modifiers.new('Array', 'ARRAY')
_m.count = 4
_m.relative_offset_displace = (0.0, 0.0, 2.05)
ob_sun.location = (14.41, -10.65, 13.03)
ob_sun.rotation_euler = (1.095, 0.4988, 0.5772)
ob_sun.lineart.crease_threshold = 0.0

# ---- collection membership
col_collection.objects.link(ob_cube)
col_collection.objects.link(ob_camera)
col_collection.objects.link(ob_cylinder)
col_collection.objects.link(ob_cube_002)
col_collection.objects.link(ob_cube_001)
col_collection.objects.link(ob_cube_003)
col_collection.objects.link(ob_sun)

# ---- scene / render settings (as saved in the file)
scene.camera = ob_camera
scene.frame_start = 1; scene.frame_end = 250; scene.frame_set(1)
scene.render.engine = 'BLENDER_EEVEE_NEXT'
scene.cycles.use_denoising = False
scene.cycles.samples = 128
scene.cycles.sampling_pattern = 'TABULATED_SOBOL'
scene.cycles.use_adaptive_sampling = False
scene.cycles.use_light_tree = False
scene.view_settings.view_transform = 'Filmic'
bpy.context.view_layer.update()
